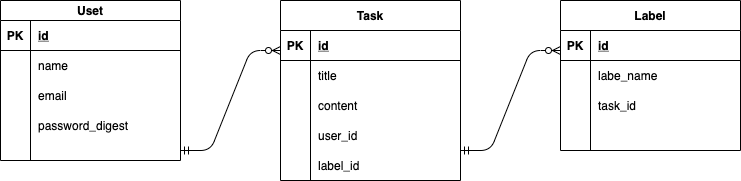

The diagram above was exported from draw.io. Its source (the exported page's mxGraphModel, read from the mxfile embedded in the PNG):
<mxGraphModel dx="1186" dy="646" grid="1" gridSize="10" guides="1" tooltips="1" connect="1" arrows="1" fold="1" page="1" pageScale="1" pageWidth="827" pageHeight="1169" math="0" shadow="0">
  <root>
    <mxCell id="0" />
    <mxCell id="1" parent="0" />
    <mxCell id="OHkWPKoHl0itz0htpVy7-1" value="Task" style="shape=table;startSize=30;container=1;collapsible=1;childLayout=tableLayout;fixedRows=1;rowLines=0;fontStyle=1;align=center;resizeLast=1;" parent="1" vertex="1">
      <mxGeometry x="340" y="220" width="180" height="180" as="geometry" />
    </mxCell>
    <mxCell id="OHkWPKoHl0itz0htpVy7-2" value="" style="shape=partialRectangle;collapsible=0;dropTarget=0;pointerEvents=0;fillColor=none;top=0;left=0;bottom=1;right=0;points=[[0,0.5],[1,0.5]];portConstraint=eastwest;" parent="OHkWPKoHl0itz0htpVy7-1" vertex="1">
      <mxGeometry y="30" width="180" height="30" as="geometry" />
    </mxCell>
    <mxCell id="OHkWPKoHl0itz0htpVy7-3" value="PK" style="shape=partialRectangle;connectable=0;fillColor=none;top=0;left=0;bottom=0;right=0;fontStyle=1;overflow=hidden;" parent="OHkWPKoHl0itz0htpVy7-2" vertex="1">
      <mxGeometry width="30" height="30" as="geometry" />
    </mxCell>
    <mxCell id="OHkWPKoHl0itz0htpVy7-4" value="id" style="shape=partialRectangle;connectable=0;fillColor=none;top=0;left=0;bottom=0;right=0;align=left;spacingLeft=6;fontStyle=5;overflow=hidden;" parent="OHkWPKoHl0itz0htpVy7-2" vertex="1">
      <mxGeometry x="30" width="150" height="30" as="geometry" />
    </mxCell>
    <mxCell id="OHkWPKoHl0itz0htpVy7-5" value="" style="shape=partialRectangle;collapsible=0;dropTarget=0;pointerEvents=0;fillColor=none;top=0;left=0;bottom=0;right=0;points=[[0,0.5],[1,0.5]];portConstraint=eastwest;" parent="OHkWPKoHl0itz0htpVy7-1" vertex="1">
      <mxGeometry y="60" width="180" height="30" as="geometry" />
    </mxCell>
    <mxCell id="OHkWPKoHl0itz0htpVy7-6" value="" style="shape=partialRectangle;connectable=0;fillColor=none;top=0;left=0;bottom=0;right=0;editable=1;overflow=hidden;" parent="OHkWPKoHl0itz0htpVy7-5" vertex="1">
      <mxGeometry width="30" height="30" as="geometry" />
    </mxCell>
    <mxCell id="OHkWPKoHl0itz0htpVy7-7" value="title" style="shape=partialRectangle;connectable=0;fillColor=none;top=0;left=0;bottom=0;right=0;align=left;spacingLeft=6;overflow=hidden;" parent="OHkWPKoHl0itz0htpVy7-5" vertex="1">
      <mxGeometry x="30" width="150" height="30" as="geometry" />
    </mxCell>
    <mxCell id="OHkWPKoHl0itz0htpVy7-8" value="" style="shape=partialRectangle;collapsible=0;dropTarget=0;pointerEvents=0;fillColor=none;top=0;left=0;bottom=0;right=0;points=[[0,0.5],[1,0.5]];portConstraint=eastwest;" parent="OHkWPKoHl0itz0htpVy7-1" vertex="1">
      <mxGeometry y="90" width="180" height="30" as="geometry" />
    </mxCell>
    <mxCell id="OHkWPKoHl0itz0htpVy7-9" value="" style="shape=partialRectangle;connectable=0;fillColor=none;top=0;left=0;bottom=0;right=0;editable=1;overflow=hidden;" parent="OHkWPKoHl0itz0htpVy7-8" vertex="1">
      <mxGeometry width="30" height="30" as="geometry" />
    </mxCell>
    <mxCell id="OHkWPKoHl0itz0htpVy7-10" value="content" style="shape=partialRectangle;connectable=0;fillColor=none;top=0;left=0;bottom=0;right=0;align=left;spacingLeft=6;overflow=hidden;" parent="OHkWPKoHl0itz0htpVy7-8" vertex="1">
      <mxGeometry x="30" width="150" height="30" as="geometry" />
    </mxCell>
    <mxCell id="OHkWPKoHl0itz0htpVy7-11" value="" style="shape=partialRectangle;collapsible=0;dropTarget=0;pointerEvents=0;fillColor=none;top=0;left=0;bottom=0;right=0;points=[[0,0.5],[1,0.5]];portConstraint=eastwest;" parent="OHkWPKoHl0itz0htpVy7-1" vertex="1">
      <mxGeometry y="120" width="180" height="30" as="geometry" />
    </mxCell>
    <mxCell id="OHkWPKoHl0itz0htpVy7-12" value="" style="shape=partialRectangle;connectable=0;fillColor=none;top=0;left=0;bottom=0;right=0;editable=1;overflow=hidden;" parent="OHkWPKoHl0itz0htpVy7-11" vertex="1">
      <mxGeometry width="30" height="30" as="geometry" />
    </mxCell>
    <mxCell id="OHkWPKoHl0itz0htpVy7-13" value="user_id" style="shape=partialRectangle;connectable=0;fillColor=none;top=0;left=0;bottom=0;right=0;align=left;spacingLeft=6;overflow=hidden;" parent="OHkWPKoHl0itz0htpVy7-11" vertex="1">
      <mxGeometry x="30" width="150" height="30" as="geometry" />
    </mxCell>
    <mxCell id="OHkWPKoHl0itz0htpVy7-44" value="" style="shape=partialRectangle;collapsible=0;dropTarget=0;pointerEvents=0;fillColor=none;top=0;left=0;bottom=0;right=0;points=[[0,0.5],[1,0.5]];portConstraint=eastwest;" parent="OHkWPKoHl0itz0htpVy7-1" vertex="1">
      <mxGeometry y="150" width="180" height="30" as="geometry" />
    </mxCell>
    <mxCell id="OHkWPKoHl0itz0htpVy7-45" value="" style="shape=partialRectangle;connectable=0;fillColor=none;top=0;left=0;bottom=0;right=0;editable=1;overflow=hidden;" parent="OHkWPKoHl0itz0htpVy7-44" vertex="1">
      <mxGeometry width="30" height="30" as="geometry" />
    </mxCell>
    <mxCell id="OHkWPKoHl0itz0htpVy7-46" value="label_id" style="shape=partialRectangle;connectable=0;fillColor=none;top=0;left=0;bottom=0;right=0;align=left;spacingLeft=6;overflow=hidden;" parent="OHkWPKoHl0itz0htpVy7-44" vertex="1">
      <mxGeometry x="30" width="150" height="30" as="geometry" />
    </mxCell>
    <mxCell id="OHkWPKoHl0itz0htpVy7-14" value="Uset" style="shape=table;startSize=20;container=1;collapsible=1;childLayout=tableLayout;fixedRows=1;rowLines=0;fontStyle=1;align=center;resizeLast=1;" parent="1" vertex="1">
      <mxGeometry x="60" y="220" width="180" height="160" as="geometry" />
    </mxCell>
    <mxCell id="OHkWPKoHl0itz0htpVy7-15" value="" style="shape=partialRectangle;collapsible=0;dropTarget=0;pointerEvents=0;fillColor=none;top=0;left=0;bottom=1;right=0;points=[[0,0.5],[1,0.5]];portConstraint=eastwest;" parent="OHkWPKoHl0itz0htpVy7-14" vertex="1">
      <mxGeometry y="20" width="180" height="30" as="geometry" />
    </mxCell>
    <mxCell id="OHkWPKoHl0itz0htpVy7-16" value="PK" style="shape=partialRectangle;connectable=0;fillColor=none;top=0;left=0;bottom=0;right=0;fontStyle=1;overflow=hidden;" parent="OHkWPKoHl0itz0htpVy7-15" vertex="1">
      <mxGeometry width="30" height="30" as="geometry" />
    </mxCell>
    <mxCell id="OHkWPKoHl0itz0htpVy7-17" value="id" style="shape=partialRectangle;connectable=0;fillColor=none;top=0;left=0;bottom=0;right=0;align=left;spacingLeft=6;fontStyle=5;overflow=hidden;" parent="OHkWPKoHl0itz0htpVy7-15" vertex="1">
      <mxGeometry x="30" width="150" height="30" as="geometry" />
    </mxCell>
    <mxCell id="OHkWPKoHl0itz0htpVy7-18" value="" style="shape=partialRectangle;collapsible=0;dropTarget=0;pointerEvents=0;fillColor=none;top=0;left=0;bottom=0;right=0;points=[[0,0.5],[1,0.5]];portConstraint=eastwest;" parent="OHkWPKoHl0itz0htpVy7-14" vertex="1">
      <mxGeometry y="50" width="180" height="30" as="geometry" />
    </mxCell>
    <mxCell id="OHkWPKoHl0itz0htpVy7-19" value="" style="shape=partialRectangle;connectable=0;fillColor=none;top=0;left=0;bottom=0;right=0;editable=1;overflow=hidden;" parent="OHkWPKoHl0itz0htpVy7-18" vertex="1">
      <mxGeometry width="30" height="30" as="geometry" />
    </mxCell>
    <mxCell id="OHkWPKoHl0itz0htpVy7-20" value="name" style="shape=partialRectangle;connectable=0;fillColor=none;top=0;left=0;bottom=0;right=0;align=left;spacingLeft=6;overflow=hidden;" parent="OHkWPKoHl0itz0htpVy7-18" vertex="1">
      <mxGeometry x="30" width="150" height="30" as="geometry" />
    </mxCell>
    <mxCell id="OHkWPKoHl0itz0htpVy7-21" value="" style="shape=partialRectangle;collapsible=0;dropTarget=0;pointerEvents=0;fillColor=none;top=0;left=0;bottom=0;right=0;points=[[0,0.5],[1,0.5]];portConstraint=eastwest;" parent="OHkWPKoHl0itz0htpVy7-14" vertex="1">
      <mxGeometry y="80" width="180" height="30" as="geometry" />
    </mxCell>
    <mxCell id="OHkWPKoHl0itz0htpVy7-22" value="" style="shape=partialRectangle;connectable=0;fillColor=none;top=0;left=0;bottom=0;right=0;editable=1;overflow=hidden;" parent="OHkWPKoHl0itz0htpVy7-21" vertex="1">
      <mxGeometry width="30" height="30" as="geometry" />
    </mxCell>
    <mxCell id="OHkWPKoHl0itz0htpVy7-23" value="email" style="shape=partialRectangle;connectable=0;fillColor=none;top=0;left=0;bottom=0;right=0;align=left;spacingLeft=6;overflow=hidden;" parent="OHkWPKoHl0itz0htpVy7-21" vertex="1">
      <mxGeometry x="30" width="150" height="30" as="geometry" />
    </mxCell>
    <mxCell id="OHkWPKoHl0itz0htpVy7-24" value="" style="shape=partialRectangle;collapsible=0;dropTarget=0;pointerEvents=0;fillColor=none;top=0;left=0;bottom=0;right=0;points=[[0,0.5],[1,0.5]];portConstraint=eastwest;" parent="OHkWPKoHl0itz0htpVy7-14" vertex="1">
      <mxGeometry y="110" width="180" height="30" as="geometry" />
    </mxCell>
    <mxCell id="OHkWPKoHl0itz0htpVy7-25" value="" style="shape=partialRectangle;connectable=0;fillColor=none;top=0;left=0;bottom=0;right=0;editable=1;overflow=hidden;" parent="OHkWPKoHl0itz0htpVy7-24" vertex="1">
      <mxGeometry width="30" height="30" as="geometry" />
    </mxCell>
    <mxCell id="OHkWPKoHl0itz0htpVy7-26" value="password_digest" style="shape=partialRectangle;connectable=0;fillColor=none;top=0;left=0;bottom=0;right=0;align=left;spacingLeft=6;overflow=hidden;" parent="OHkWPKoHl0itz0htpVy7-24" vertex="1">
      <mxGeometry x="30" width="150" height="30" as="geometry" />
    </mxCell>
    <mxCell id="OHkWPKoHl0itz0htpVy7-27" value="Label" style="shape=table;startSize=30;container=1;collapsible=1;childLayout=tableLayout;fixedRows=1;rowLines=0;fontStyle=1;align=center;resizeLast=1;" parent="1" vertex="1">
      <mxGeometry x="620" y="220" width="180" height="150" as="geometry" />
    </mxCell>
    <mxCell id="OHkWPKoHl0itz0htpVy7-28" value="" style="shape=partialRectangle;collapsible=0;dropTarget=0;pointerEvents=0;fillColor=none;top=0;left=0;bottom=1;right=0;points=[[0,0.5],[1,0.5]];portConstraint=eastwest;" parent="OHkWPKoHl0itz0htpVy7-27" vertex="1">
      <mxGeometry y="30" width="180" height="30" as="geometry" />
    </mxCell>
    <mxCell id="OHkWPKoHl0itz0htpVy7-29" value="PK" style="shape=partialRectangle;connectable=0;fillColor=none;top=0;left=0;bottom=0;right=0;fontStyle=1;overflow=hidden;" parent="OHkWPKoHl0itz0htpVy7-28" vertex="1">
      <mxGeometry width="30" height="30" as="geometry" />
    </mxCell>
    <mxCell id="OHkWPKoHl0itz0htpVy7-30" value="id" style="shape=partialRectangle;connectable=0;fillColor=none;top=0;left=0;bottom=0;right=0;align=left;spacingLeft=6;fontStyle=5;overflow=hidden;" parent="OHkWPKoHl0itz0htpVy7-28" vertex="1">
      <mxGeometry x="30" width="150" height="30" as="geometry" />
    </mxCell>
    <mxCell id="OHkWPKoHl0itz0htpVy7-31" value="" style="shape=partialRectangle;collapsible=0;dropTarget=0;pointerEvents=0;fillColor=none;top=0;left=0;bottom=0;right=0;points=[[0,0.5],[1,0.5]];portConstraint=eastwest;" parent="OHkWPKoHl0itz0htpVy7-27" vertex="1">
      <mxGeometry y="60" width="180" height="30" as="geometry" />
    </mxCell>
    <mxCell id="OHkWPKoHl0itz0htpVy7-32" value="" style="shape=partialRectangle;connectable=0;fillColor=none;top=0;left=0;bottom=0;right=0;editable=1;overflow=hidden;" parent="OHkWPKoHl0itz0htpVy7-31" vertex="1">
      <mxGeometry width="30" height="30" as="geometry" />
    </mxCell>
    <mxCell id="OHkWPKoHl0itz0htpVy7-33" value="labe_name" style="shape=partialRectangle;connectable=0;fillColor=none;top=0;left=0;bottom=0;right=0;align=left;spacingLeft=6;overflow=hidden;" parent="OHkWPKoHl0itz0htpVy7-31" vertex="1">
      <mxGeometry x="30" width="150" height="30" as="geometry" />
    </mxCell>
    <mxCell id="OHkWPKoHl0itz0htpVy7-34" value="" style="shape=partialRectangle;collapsible=0;dropTarget=0;pointerEvents=0;fillColor=none;top=0;left=0;bottom=0;right=0;points=[[0,0.5],[1,0.5]];portConstraint=eastwest;" parent="OHkWPKoHl0itz0htpVy7-27" vertex="1">
      <mxGeometry y="90" width="180" height="30" as="geometry" />
    </mxCell>
    <mxCell id="OHkWPKoHl0itz0htpVy7-35" value="" style="shape=partialRectangle;connectable=0;fillColor=none;top=0;left=0;bottom=0;right=0;editable=1;overflow=hidden;" parent="OHkWPKoHl0itz0htpVy7-34" vertex="1">
      <mxGeometry width="30" height="30" as="geometry" />
    </mxCell>
    <mxCell id="OHkWPKoHl0itz0htpVy7-36" value="task_id" style="shape=partialRectangle;connectable=0;fillColor=none;top=0;left=0;bottom=0;right=0;align=left;spacingLeft=6;overflow=hidden;" parent="OHkWPKoHl0itz0htpVy7-34" vertex="1">
      <mxGeometry x="30" width="150" height="30" as="geometry" />
    </mxCell>
    <mxCell id="OHkWPKoHl0itz0htpVy7-37" value="" style="shape=partialRectangle;collapsible=0;dropTarget=0;pointerEvents=0;fillColor=none;top=0;left=0;bottom=0;right=0;points=[[0,0.5],[1,0.5]];portConstraint=eastwest;" parent="OHkWPKoHl0itz0htpVy7-27" vertex="1">
      <mxGeometry y="120" width="180" height="30" as="geometry" />
    </mxCell>
    <mxCell id="OHkWPKoHl0itz0htpVy7-38" value="" style="shape=partialRectangle;connectable=0;fillColor=none;top=0;left=0;bottom=0;right=0;editable=1;overflow=hidden;" parent="OHkWPKoHl0itz0htpVy7-37" vertex="1">
      <mxGeometry width="30" height="30" as="geometry" />
    </mxCell>
    <mxCell id="OHkWPKoHl0itz0htpVy7-39" value="" style="shape=partialRectangle;connectable=0;fillColor=none;top=0;left=0;bottom=0;right=0;align=left;spacingLeft=6;overflow=hidden;" parent="OHkWPKoHl0itz0htpVy7-37" vertex="1">
      <mxGeometry x="30" width="150" height="30" as="geometry" />
    </mxCell>
    <mxCell id="OHkWPKoHl0itz0htpVy7-40" value="" style="edgeStyle=entityRelationEdgeStyle;fontSize=12;html=1;endArrow=ERzeroToMany;startArrow=ERmandOne;" parent="1" edge="1">
      <mxGeometry width="100" height="100" relative="1" as="geometry">
        <mxPoint x="240" y="370" as="sourcePoint" />
        <mxPoint x="340" y="270" as="targetPoint" />
      </mxGeometry>
    </mxCell>
    <mxCell id="OHkWPKoHl0itz0htpVy7-47" value="" style="edgeStyle=entityRelationEdgeStyle;fontSize=12;html=1;endArrow=ERzeroToMany;startArrow=ERmandOne;" parent="1" edge="1">
      <mxGeometry width="100" height="100" relative="1" as="geometry">
        <mxPoint x="520" y="370" as="sourcePoint" />
        <mxPoint x="620" y="270" as="targetPoint" />
      </mxGeometry>
    </mxCell>
  </root>
</mxGraphModel>